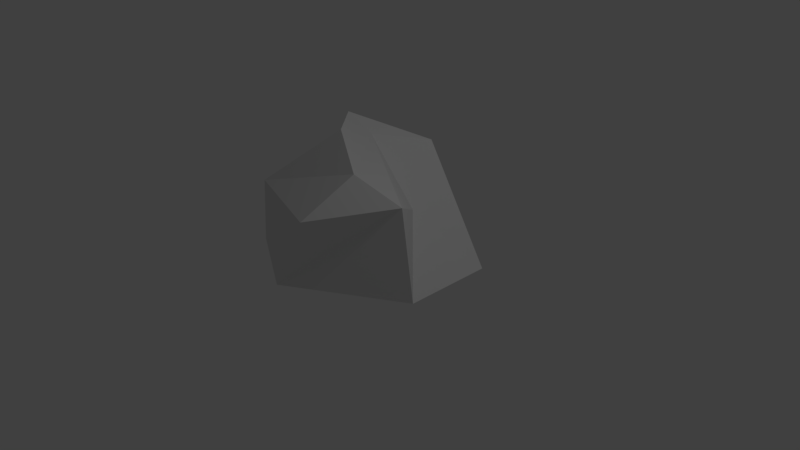 # Source: model_rock.blend  (saved by Blender 2.79.0; exported with 4.5.12 LTS)
import bpy
from mathutils import Matrix  # noqa: F401  (used for matrix-valued properties, if any)

bpy.ops.wm.read_factory_settings(use_empty=True)
scene = bpy.context.scene
scene.name = 'Scene'

# ---- collections
col_collection_1 = bpy.data.collections.new('Collection 1'); scene.collection.children.link(col_collection_1)

# ---- world
world_world = bpy.data.worlds.new('World'); scene.world = world_world
world_world.color = (0.05088, 0.05088, 0.05088)
world_world.use_sun_shadow = False
world_world.sun_shadow_jitter_overblur = 0.0
world_world.cycles.sampling_method = 'MANUAL'

# ---- cameras
cam_camera = bpy.data.cameras.new('Camera')
cam_camera.clip_end = 100.0
cam_camera.lens = 35.0
cam_camera.sensor_width = 32.0
cam_camera.sensor_height = 18.0
cam_camera.ortho_scale = 7.314
cam_camera.dof.focus_distance = 0.0
cam_camera.dof.aperture_fstop = 128.0

# ---- lights
light_lamp = bpy.data.lights.new('Lamp', 'POINT')
light_lamp.transmission_factor = 0.0
light_lamp.cutoff_distance = 30.0
light_lamp.energy = 100.0
light_lamp.shadow_buffer_clip_start = 1.001
light_lamp.shadow_soft_size = 0.1
light_lamp.shadow_maximum_resolution = 0.006
light_lamp.use_absolute_resolution = True

# ---- meshes
me_circle = bpy.data.meshes.new('Circle')
me_circle.from_pydata([(0.3289, 1.329, 0.0), (-1.089, 0.6997, 0.0), (-1.265, -0.7114, 0.0), (-0.1762, -1.329, 0.0), (1.265, -0.4413, 0.0), (1.254, 0.7702, 0.0), (-1.332, 0.481, 0.8648), (-0.003633, 1.109, 1.275), (-1.193, -0.7136, 0.8693), (0.3879, -1.343, 1.042), (1.134, -0.4929, 1.199), (0.504, 0.2859, 0.7096), (-0.7002, 0.3018, 1.675), (-0.2921, 0.3262, 1.475), (-0.247, -0.2017, 1.681), (0.5548, -0.6898, 1.484)], [], [(1, 0, 5, 4, 3, 2), (10, 11, 13, 15), (3, 4, 10, 9), (1, 2, 8, 6), (4, 5, 11, 10), (2, 3, 9, 8), (0, 1, 6, 7), (5, 0, 7, 11), (12, 14, 15, 13), (8, 9, 15, 14), (7, 6, 12, 13), (11, 7, 13), (9, 10, 15), (6, 8, 14, 12)])
me_circle.use_remesh_preserve_volume = False
me_circle.use_remesh_preserve_attributes = False
me_circle.use_mirror_vertex_groups = False
me_circle.update()

# ---- objects
ob_circle = bpy.data.objects.new('Circle', me_circle)
ob_lamp = bpy.data.objects.new('Lamp', light_lamp)
ob_camera = bpy.data.objects.new('Camera', cam_camera)

# ---- transforms, parenting, visibility, modifiers, constraints
ob_circle.location = (0.0, 0.0, 0.0)
ob_circle.lineart.crease_threshold = 0.0
ob_lamp.location = (4.076, 1.005, 5.904)
ob_lamp.rotation_euler = (0.6503, 0.05522, 1.866)
ob_lamp.lock_rotations_4d = False
ob_lamp.empty_display_type = 'ARROWS'
ob_lamp.color = (0.0, 0.0, 0.0, 0.0)
ob_lamp.hide_viewport = True
ob_lamp.lineart.crease_threshold = 0.0
ob_camera.location = (7.481, -6.508, 5.344)
ob_camera.rotation_euler = (1.109, 0.0, 0.8149)
ob_camera.lock_rotations_4d = False
ob_camera.empty_display_type = 'ARROWS'
ob_camera.color = (0.0, 0.0, 0.0, 0.0)
ob_camera.hide_viewport = True
ob_camera.display_type = 'WIRE'
ob_camera.lineart.crease_threshold = 0.0

# ---- collection membership
col_collection_1.objects.link(ob_circle)
col_collection_1.objects.link(ob_lamp)
col_collection_1.objects.link(ob_camera)

# ---- scene / render settings (as saved in the file)
scene.camera = ob_camera
scene.frame_start = 1; scene.frame_end = 250; scene.frame_set(1)
scene.render.engine = 'BLENDER_EEVEE_NEXT'
scene.render.resolution_percentage = 50
scene.render.dither_intensity = 0.0
scene.cycles.use_denoising = False
scene.cycles.samples = 128
scene.cycles.sampling_pattern = 'TABULATED_SOBOL'
scene.cycles.use_adaptive_sampling = False
scene.cycles.use_light_tree = False
scene.cycles.blur_glossy = 0.0
scene.cycles.sample_clamp_indirect = 0.0
scene.view_settings.view_transform = 'Standard'
bpy.context.view_layer.update()
